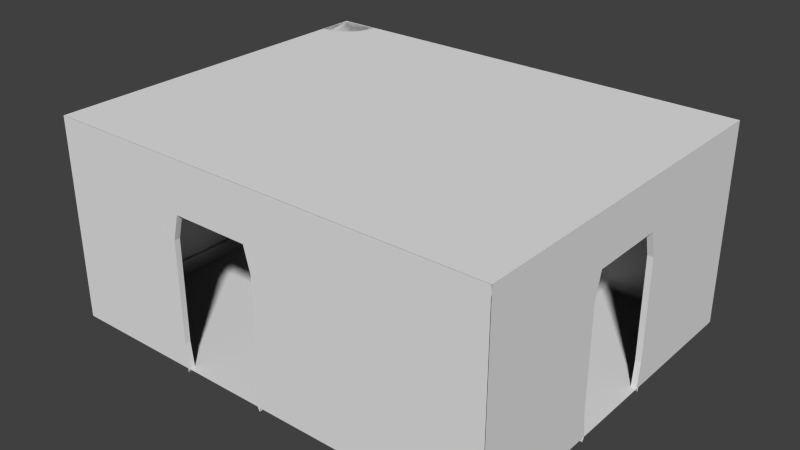 # Source: spacestationrightleftcorner.blend  (saved by Blender 2.76.0; exported with 4.5.12 LTS)
import bpy
from mathutils import Matrix  # noqa: F401  (used for matrix-valued properties, if any)

bpy.ops.wm.read_factory_settings(use_empty=True)
scene = bpy.context.scene
scene.name = 'Scene'

# ---- collections
col_collection_1 = bpy.data.collections.new('Collection 1'); scene.collection.children.link(col_collection_1)

# ---- materials (node trees are filled in below, after node groups)
mat_material_001 = bpy.data.materials.new('Material.001')
mat_material_001.alpha_threshold = 0.0
mat_material_001.use_transparent_shadow = False
mat_material_001.roughness = 0.5

# ---- material node trees

# ---- world
world_world = bpy.data.worlds.new('World'); scene.world = world_world
world_world.color = (0.05088, 0.05088, 0.05088)
world_world.use_sun_shadow = False
world_world.sun_shadow_jitter_overblur = 0.0
world_world.cycles.sampling_method = 'NONE'
world_world.cycles.sample_map_resolution = 256

# ---- meshes
me_plane_000 = bpy.data.meshes.new('Plane.000')
me_plane_000.from_pydata([(1.449e-05, -0.0002394, 3.063), (1.46e-05, -0.00024, -3.068), (1.472e-05, 2.0, 3.063), (1.472e-05, 2.0, -3.068), (1.449e-05, 0.9998, 3.063), (1.472e-05, 0.9998, -3.068), (1.472e-05, 2.0, -0.002136), (1.449e-05, 0.4998, 3.063), (1.46e-05, -0.0002398, -1.535), (1.472e-05, 1.5, -3.068), (1.472e-05, 2.0, 1.531), (1.472e-05, 1.5, 3.063), (1.449e-05, -0.0002395, 1.531), (1.46e-05, 0.4998, -3.068), (1.472e-05, 2.0, -1.535), (1.46e-05, 1.5, -0.002136), (1.449e-05, 0.9998, 1.531), (1.46e-05, 0.9998, -1.535), (1.46e-05, 0.4998, -1.535), (1.449e-05, 0.4998, 1.531), (1.449e-05, 1.5, 1.531), (1.472e-05, 1.5, -1.535), (1.449e-05, 0.2498, 3.063), (1.46e-05, -0.0002398, -2.301), (1.472e-05, 1.75, -3.068), (1.46e-05, 2.0, 2.297), (1.472e-05, 1.25, 3.063), (1.449e-05, -0.0002396, 0.7169), (1.472e-05, 0.7498, -3.068), (1.472e-05, 2.0, -0.7685), (1.472e-05, 1.75, -0.002136), (1.46e-05, 0.9998, 2.297), (1.46e-05, 0.9998, -0.7685), (1.449e-05, 0.7498, 3.063), (1.449e-05, -0.0002397, -0.7211), (1.472e-05, 1.25, -3.068), (1.472e-05, 2.0, 0.7642), (1.472e-05, 1.75, 3.063), (1.449e-05, -0.0002394, 2.297), (1.46e-05, 0.2498, -3.068), (1.472e-05, 2.0, -2.301), (1.46e-05, 0.9998, 0.7642), (1.472e-05, 0.9998, -2.301), (1.46e-05, 0.7498, -1.535), (1.46e-05, 0.2498, -1.535), (1.46e-05, 0.4998, -0.7685), (1.46e-05, 0.4998, -2.301), (1.449e-05, 0.7498, 1.531), (1.449e-05, 0.2498, 1.531), (1.449e-05, 0.4998, 2.297), (1.46e-05, 0.4998, 0.7642), (1.449e-05, 1.75, 1.531), (1.449e-05, 1.25, 1.531), (1.46e-05, 1.5, 2.297), (1.46e-05, 1.5, 0.6541), (1.472e-05, 1.75, -1.535), (1.472e-05, 1.25, -1.535), (1.472e-05, 1.5, -0.6584), (1.472e-05, 1.5, -2.301), (1.472e-05, 1.25, -2.301), (1.46e-05, 1.25, -0.7685), (1.472e-05, 1.75, -0.7685), (1.46e-05, 1.25, 0.7642), (1.46e-05, 1.25, 2.297), (1.46e-05, 1.75, 2.297), (1.449e-05, 0.2498, 0.7642), (1.449e-05, 0.2498, 2.297), (1.449e-05, 0.7498, 2.297), (1.46e-05, 0.2498, -2.301), (1.46e-05, 0.2498, -0.7685), (1.46e-05, 0.7498, -0.7685), (1.46e-05, 0.7498, -2.301), (1.46e-05, 0.7498, 0.7642), (1.472e-05, 1.75, 0.7642), (1.472e-05, 1.75, -2.301), (-0.0008444, 1.999, 3.063), (-0.0008444, 1.999, -3.068), (-0.003082, 1.874, 3.063), (-0.003082, 1.899, 3.061), (-0.003082, 1.922, 3.052), (-0.003082, 1.944, 3.038), (-0.003082, 1.963, 3.019), (-0.003082, 1.978, 2.996), (-0.003082, 1.99, 2.969), (-0.003082, 1.997, 2.941), (-0.003082, 1.999, 2.911), (-0.00888, 1.874, -3.068), (-0.00888, 1.899, -3.065), (-0.00888, 1.922, -3.057), (-0.00888, 1.944, -3.043), (-0.00888, 1.963, -3.023), (-0.00888, 1.978, -3.0), (-0.00888, 1.99, -2.974), (-0.00888, 1.997, -2.945), (-0.00888, 1.999, -2.915), (8.637e-05, 0.1248, 3.063), (8.625e-05, 0.1005, 3.061), (8.625e-05, 0.07699, 3.052), (8.637e-05, 0.05537, 3.038), (8.625e-05, 0.03642, 3.019), (8.637e-05, 0.02087, 2.996), (8.637e-05, 0.009316, 2.969), (8.625e-05, 0.0022, 2.941), (8.625e-05, -0.0002032, 2.911), (9.674e-05, 0.1248, -3.068), (9.674e-05, 0.1005, -3.065), (9.674e-05, 0.07699, -3.057), (9.674e-05, 0.05537, -3.043), (9.674e-05, 0.03642, -3.023), (9.674e-05, 0.02087, -3.0), (9.674e-05, 0.009316, -2.974), (9.674e-05, 0.002199, -2.945), (9.674e-05, -0.0002034, -2.915), (0.0001106, 2.0, -3.068), (0.0001104, -0.00024, -3.068), (0.0001103, 2.0, 3.063), (0.0001103, -0.0002394, 3.063), (-2.499, 2.0, -3.068), (0.0001106, 0.9998, -3.068), (-2.499, -0.0002392, -3.068), (-0.7048, 2.0, -3.068), (0.0001104, 0.4998, -3.068), (0.0001106, 1.5, -3.068), (-0.7048, -0.0002397, -3.068), (-0.7048, 0.9998, -3.068), (-2.499, 1.446, -3.068), (-2.499, 0.4998, -3.068), (-0.7867, 0.4983, -3.068), (-0.7867, 1.448, -3.068), (0.0001102, 0.9998, 3.063), (0.0001102, 0.4998, 3.063), (0.0001104, 1.5, 3.063), (-1.5, 1.5, 3.063), (1.472e-05, 1.535, -0.002136), (1.449e-05, -0.04089, 0.7534), (1.46e-05, 1.01, -0.8074), (1.449e-05, -0.04089, -0.7577), (1.46e-05, 1.01, 0.8032), (1.46e-05, 0.4845, -0.8074), (1.46e-05, 0.4845, 0.8032), (1.46e-05, 1.535, 0.6874), (1.472e-05, 1.535, -0.6917), (1.46e-05, 1.273, -0.8074), (1.46e-05, 1.273, 0.8032), (1.449e-05, 0.2218, 0.8032), (1.46e-05, 0.2218, -0.8074), (1.46e-05, 0.7472, -0.8074), (1.46e-05, 0.7472, 0.8032), (-0.03105, 1.5, -0.002136), (-0.03105, -0.0002396, 0.7169), (-0.03105, 0.9998, -0.7685), (-0.03105, -0.0002397, -0.7211), (-0.03105, 0.9998, 0.7642), (-0.03105, 0.4998, -0.7685), (-0.03105, 0.4998, 0.7642), (-0.03105, 1.5, 0.6541), (-0.03105, 1.5, -0.6584), (-0.03105, 1.25, -0.7685), (-0.03105, 1.25, 0.7642), (-0.03105, 0.2498, 0.7642), (-0.03105, 0.2498, -0.7685), (-0.03105, 0.7498, -0.7685), (-0.03105, 0.7498, 0.7642), (-0.03105, 1.535, -0.002136), (-0.03105, -0.04089, 0.7534), (-0.03105, 1.01, -0.8074), (-0.03105, -0.04089, -0.7577), (-0.03105, 1.01, 0.8032), (-0.03105, 0.4845, -0.8074), (-0.03105, 0.4845, 0.8032), (-0.03105, 1.535, 0.6874), (-0.03105, 1.535, -0.6917), (-0.03105, 1.273, -0.8074), (-0.03105, 1.273, 0.8032), (-0.03105, 0.2218, 0.8032), (-0.03105, 0.2218, -0.8074), (-0.03105, 0.7472, -0.8074), (-0.03105, 0.7472, 0.8032), (-0.0002448, -0.0006576, 3.066), (-0.0002447, -0.0006581, -3.065), (-2.5, 1.999, 3.063), (-0.0008444, 1.999, -0.002136), (-2.5, 1.999, -3.068), (-2.5, 1.999, -0.002137), (-0.7602, 1.999, 3.063), (-0.0008444, 1.999, -1.535), (-0.0008444, 1.999, 1.531), (-0.7602, 1.999, -3.068), (-0.7602, 1.999, -0.002137), (-2.5, 1.999, 1.531), (-2.5, 1.999, -1.535), (-0.7602, 1.999, -1.535), (-0.7602, 1.999, 1.531), (-2.5, -0.0006571, 3.066), (-0.0002448, -0.0006578, 0.0002506), (-2.5, -0.0006577, -3.065), (-2.5, -0.0006574, 0.0002501), (-2.5, 1.874, 3.063), (-0.003082, 1.887, 3.062), (-2.5, 1.899, 3.061), (-0.003082, 1.91, 3.057), (-2.5, 1.922, 3.052), (-0.003082, 1.933, 3.045), (-2.5, 1.944, 3.038), (-0.003082, 1.953, 3.029), (-2.5, 1.963, 3.019), (-0.003082, 1.971, 3.008), (-2.5, 1.978, 2.996), (-0.003082, 1.984, 2.983), (-2.5, 1.99, 2.969), (-0.003082, 1.993, 2.955), (-2.5, 1.997, 2.941), (-0.003082, 1.998, 2.926), (-2.5, 1.999, 2.911), (-2.499, 1.874, -3.068), (-0.00888, 1.887, -3.066), (-2.499, 1.899, -3.065), (-0.00888, 1.91, -3.061), (-2.499, 1.922, -3.057), (-0.00888, 1.933, -3.05), (-2.499, 1.944, -3.043), (-0.00888, 1.953, -3.033), (-2.499, 1.963, -3.023), (-0.00888, 1.971, -3.012), (-2.499, 1.978, -3.0), (-0.00888, 1.984, -2.987), (-2.499, 1.99, -2.974), (-0.00888, 1.993, -2.959), (-2.499, 1.997, -2.945), (-0.00888, 1.998, -2.93), (-2.499, 1.999, -2.915), (-1.251, 0.1248, 3.063), (8.625e-05, 0.1127, 3.062), (-1.251, 0.1005, 3.061), (8.625e-05, 0.08872, 3.057), (-1.251, 0.07699, 3.052), (8.637e-05, 0.06618, 3.045), (-1.251, 0.05537, 3.038), (8.625e-05, 0.0459, 3.029), (-1.251, 0.03642, 3.019), (8.625e-05, 0.02865, 3.008), (-1.251, 0.02087, 2.996), (8.637e-05, 0.01509, 2.983), (-1.251, 0.009316, 2.969), (8.625e-05, 0.005758, 2.955), (-1.251, 0.0022, 2.941), (8.625e-05, 0.0009981, 2.926), (-1.251, -0.0002025, 2.911), (-2.499, 0.1248, -3.068), (9.674e-05, 0.1127, -3.066), (-2.499, 0.1005, -3.065), (9.674e-05, 0.08872, -3.061), (-2.499, 0.07699, -3.057), (9.674e-05, 0.06618, -3.05), (-2.499, 0.05537, -3.043), (9.674e-05, 0.0459, -3.033), (-2.499, 0.03642, -3.023), (9.674e-05, 0.02865, -3.012), (-2.499, 0.02087, -3.0), (9.674e-05, 0.01509, -2.987), (-2.499, 0.009316, -2.974), (9.674e-05, 0.005758, -2.959), (-2.499, 0.0022, -2.945), (9.674e-05, 0.000998, -2.93), (-2.499, -0.0002028, -2.915), (-2.499, 0.0009986, -2.93), (-2.499, 0.005758, -2.959), (-2.499, 0.01509, -2.987), (-2.499, 0.02865, -3.012), (-2.499, 0.0459, -3.033), (-2.499, 0.06618, -3.05), (-2.499, 0.08872, -3.061), (-2.499, 0.1127, -3.066), (-1.251, 0.0009989, 2.926), (-1.251, 0.005758, 2.955), (-1.251, 0.01509, 2.983), (-1.251, 0.02865, 3.008), (-1.251, 0.0459, 3.029), (-1.251, 0.06618, 3.045), (-1.251, 0.08872, 3.057), (-1.251, 0.1127, 3.062), (-2.499, 1.998, -2.93), (-2.499, 1.993, -2.959), (-2.499, 1.984, -2.987), (-2.499, 1.971, -3.012), (-2.499, 1.953, -3.033), (-2.499, 1.933, -3.05), (-2.499, 1.91, -3.061), (-2.499, 1.887, -3.066), (-2.5, 1.998, 2.926), (-2.5, 1.993, 2.955), (-2.5, 1.984, 2.983), (-2.5, 1.971, 3.008), (-2.5, 1.953, 3.029), (-2.5, 1.933, 3.045), (-2.5, 1.91, 3.057), (-2.5, 1.887, 3.062), (-2.5, -0.0004442, 3.069), (-0.0009268, -0.0004446, 3.069), (-2.5, 2.0, 3.069), (-0.0009268, 2.0, 3.069), (-2.5, 0.9996, 3.069), (-0.0009268, 0.9996, 3.069), (-1.5, 2.0, 3.069), (-2.5, 0.4996, 3.069), (-0.9999, -0.0004445, 3.069), (-0.0009268, 1.5, 3.069), (-2.0, 2.0, 3.069), (-2.5, 1.5, 3.069), (-2.0, -0.0004442, 3.069), (-0.0009268, 0.4996, 3.069), (-0.9999, 2.0, 3.069), (-1.5, 1.5, 3.069), (-2.0, 0.9996, 3.069), (-0.9999, 0.9996, 3.069), (-0.9999, 0.4996, 3.069), (-2.0, 0.4996, 3.069), (-2.0, 1.5, 3.069), (-0.9999, 1.5, 3.069), (-2.5, 0.2496, 3.069), (-0.7499, -0.0004445, 3.069), (-0.0009268, 1.75, 3.069), (-2.25, 2.0, 3.069), (-2.5, 1.25, 3.069), (-1.734, -0.0004443, 3.069), (-0.0009268, 0.7496, 3.069), (-1.25, 2.0, 3.069), (-1.5, 1.75, 3.069), (-2.25, 0.9996, 3.069), (-1.25, 0.9996, 3.069), (-2.5, 0.7496, 3.069), (-1.265, -0.0004444, 3.069), (-0.0009268, 1.25, 3.069), (-1.75, 2.0, 3.069), (-2.5, 1.75, 3.069), (-2.25, -0.0004441, 3.069), (-0.0009268, 0.2496, 3.069), (-0.7499, 2.0, 3.069), (-1.75, 0.9996, 3.069), (-0.7499, 0.9996, 3.069), (-0.9999, 0.7496, 3.069), (-0.9999, 0.2496, 3.069), (-1.25, 0.4996, 3.069), (-0.7499, 0.4996, 3.069), (-2.0, 0.7496, 3.069), (-2.0, 0.2496, 3.069), (-2.25, 0.4996, 3.069), (-1.75, 0.4996, 3.069), (-2.0, 1.75, 3.069), (-2.0, 1.25, 3.069), (-2.25, 1.5, 3.069), (-1.714, 1.5, 3.069), (-0.9999, 1.75, 3.069), (-0.9999, 1.25, 3.069), (-1.286, 1.5, 3.069), (-0.7499, 1.5, 3.069), (-0.7499, 1.25, 3.069), (-1.25, 1.25, 3.069), (-1.25, 1.75, 3.069), (-1.75, 1.25, 3.069), (-2.25, 1.25, 3.069), (-2.25, 1.75, 3.069), (-1.75, 0.2496, 3.069), (-2.25, 0.2496, 3.069), (-2.25, 0.7496, 3.069), (-0.7499, 0.2496, 3.069), (-1.25, 0.2496, 3.069), (-1.25, 0.7496, 3.069), (-0.7499, 0.7496, 3.069), (-1.75, 0.7496, 3.069), (-1.75, 1.75, 3.069), (-0.7499, 1.75, 3.069), (-2.5, 1.999, 3.066), (-2.5, 1.874, 3.059), (-2.499, 1.899, 3.059), (-2.496, 1.922, 3.059), (-2.492, 1.944, 3.059), (-2.485, 1.963, 3.059), (-2.478, 1.978, 3.059), (-2.469, 1.99, 3.059), (-2.46, 1.997, 3.059), (-2.45, 1.999, 3.059), (-2.5, 0.1246, 3.069), (-2.499, 0.1002, 3.069), (-2.496, 0.07679, 3.069), (-2.492, 0.05517, 3.069), (-2.485, 0.03622, 3.069), (-2.478, 0.02067, 3.069), (-2.469, 0.009111, 3.069), (-2.46, 0.001995, 3.069), (-2.45, -0.0004082, 3.069), (-2.5, 2.0, 3.069), (-2.5, -0.0004442, 3.069), (-2.5, 2.0, -3.066), (-2.5, 0.9996, 3.069), (-2.5, -0.0004446, -3.067), (-2.5, 2.0, 0.9083), (-2.5, 0.4996, 3.069), (-2.5, 1.5, 3.069), (-2.5, -0.0004442, 0.9083), (-2.5, 0.9996, 0.9083), (-2.5, 1.446, -3.066), (-2.5, 0.4996, -3.067), (-2.5, 0.4994, 0.6508), (-2.5, 1.447, 0.6508), (-1.5, 1.535, 3.069), (-1.746, -0.0411, 3.069), (-1.237, 1.01, 3.069), (-1.253, -0.0411, 3.069), (-1.763, 1.01, 3.069), (-1.237, 0.4843, 3.069), (-1.763, 0.4843, 3.069), (-1.725, 1.535, 3.069), (-1.275, 1.535, 3.069), (-1.237, 1.272, 3.069), (-1.763, 1.272, 3.069), (-1.763, 0.2216, 3.069), (-1.237, 0.2216, 3.069), (-1.237, 0.747, 3.069), (-1.763, 0.747, 3.069), (-1.5, 1.5, 2.974), (-1.734, -0.0004443, 2.974), (-1.25, 0.9996, 2.974), (-1.265, -0.0004444, 2.974), (-1.75, 0.9996, 2.974), (-1.25, 0.4996, 2.974), (-1.75, 0.4996, 2.974), (-1.714, 1.5, 2.974), (-1.286, 1.5, 2.974), (-1.25, 1.25, 2.974), (-1.75, 1.25, 2.974), (-1.75, 0.2496, 2.974), (-1.25, 0.2496, 2.974), (-1.25, 0.7496, 2.974), (-1.75, 0.7496, 2.974), (-1.5, 1.535, 2.974), (-1.746, -0.0411, 2.974), (-1.237, 1.01, 2.974), (-1.253, -0.0411, 2.974), (-1.763, 1.01, 2.974), (-1.237, 0.4843, 2.974), (-1.763, 0.4843, 2.974), (-1.725, 1.535, 2.974), (-1.275, 1.535, 2.974), (-1.237, 1.272, 2.974), (-1.763, 1.272, 2.974), (-1.763, 0.2216, 2.974), (-1.237, 0.2216, 2.974), (-1.237, 0.747, 2.974), (-1.763, 0.747, 2.974), (-2.5, 1.999, -1.53), (-2.5, 1.999, 0.7385), (-2.0, 1.999, 3.066), (-2.5, 1.874, -3.066), (-2.5, 1.886, 3.059), (-2.499, 1.899, -3.066), (-2.498, 1.91, 3.059), (-2.496, 1.922, -3.066), (-2.494, 1.933, 3.059), (-2.492, 1.944, -3.066), (-2.489, 1.953, 3.059), (-2.485, 1.963, -3.066), (-2.482, 1.97, 3.059), (-2.478, 1.978, -3.066), (-2.474, 1.984, 3.059), (-2.469, 1.99, -3.066), (-2.465, 1.993, 3.059), (-2.46, 1.997, -3.066), (-2.455, 1.998, 3.059), (-2.45, 1.999, -3.066), (-2.5, 0.1246, -3.067), (-2.5, 0.1124, 3.069), (-2.499, 0.1002, -3.067), (-2.498, 0.08852, 3.069), (-2.496, 0.07679, -3.067), (-2.494, 0.06598, 3.069), (-2.492, 0.05517, -3.067), (-2.489, 0.04569, 3.069), (-2.485, 0.03622, -3.067), (-2.482, 0.02844, 3.069), (-2.478, 0.02067, -3.067), (-2.474, 0.01489, 3.069), (-2.469, 0.009111, -3.067), (-2.465, 0.005553, 3.069), (-2.46, 0.001995, -3.067), (-2.455, 0.0007932, 3.069), (-2.45, -0.0004082, -3.067), (-2.455, 0.0007932, -3.067), (-2.465, 0.005553, -3.067), (-2.474, 0.01489, -3.067), (-2.482, 0.02844, -3.067), (-2.489, 0.04569, -3.067), (-2.494, 0.06598, -3.067), (-2.498, 0.08852, -3.067), (-2.5, 0.1124, -3.067), (-2.455, 1.998, -3.066), (-2.465, 1.993, -3.066), (-2.474, 1.984, -3.066), (-2.482, 1.97, -3.066), (-2.489, 1.953, -3.066), (-2.494, 1.933, -3.066), (-2.498, 1.91, -3.066), (-2.5, 1.886, -3.066), (-2.283, 0.002922, -3.066), (-2.287, 0.002922, -2.947), (-2.299, 0.002922, -2.832), (-2.317, 0.002922, -2.726), (-2.342, 0.002922, -2.633), (-2.372, 0.002922, -2.556), (-2.407, 0.002922, -2.5), (-2.444, 0.002922, -2.465), (-2.497, 0.002922, -2.453), (-2.283, 0.002922, -3.068), (-2.283, 1.999, -3.066), (-2.498, 1.999, -2.453), (-2.444, 1.999, -2.465), (-2.407, 1.999, -2.5), (-2.372, 1.999, -2.556), (-2.342, 1.999, -2.633), (-2.317, 1.999, -2.726), (-2.299, 1.999, -2.832), (-2.287, 1.999, -2.947), (-2.283, 0.4996, -3.068), (-2.5, 1.446, -2.458), (-2.475, 0.002721, -3.048), (-2.475, 0.002721, -3.038), (-2.476, 0.002721, -3.027), (-2.478, 0.002721, -3.018), (-2.48, 0.002721, -3.009), (-2.483, 0.002721, -3.002), (-2.486, 0.002721, -2.997), (-2.49, 0.002721, -2.994), (-2.495, 0.002721, -2.993), (-2.475, 0.002721, -3.049), (-2.475, 1.999, -3.048), (-2.494, 1.999, -2.993), (-2.49, 1.999, -2.994), (-2.486, 1.999, -2.997), (-2.483, 1.999, -3.002), (-2.48, 1.999, -3.009), (-2.478, 1.999, -3.018), (-2.476, 1.999, -3.027), (-2.475, 1.999, -3.038), (-2.475, 0.498, -3.049), (-2.495, 1.448, -2.994)], [(130, 116), (131, 129), (129, 130), (115, 131), (451, 372), (450, 451), (372, 452)], [(74, 24, 3, 40), (73, 30, 6, 36), (71, 28, 5, 42), (70, 43, 17, 32), (69, 44, 18, 45), (68, 39, 13, 46), (67, 47, 16, 31), (66, 48, 19, 49), (64, 51, 10, 25), (63, 52, 20, 53), (61, 55, 14, 29), (60, 56, 21, 57), (59, 35, 9, 58), (56, 59, 58, 21), (17, 42, 59, 56), (42, 5, 35, 59), (32, 17, 56, 60), (30, 61, 29, 6), (15, 57, 61, 30), (57, 21, 55, 61), (52, 62, 54, 20), (16, 41, 62, 52), (26, 63, 53, 11), (4, 31, 63, 26), (31, 16, 52, 63), (37, 64, 25, 2), (11, 53, 64, 37), (53, 20, 51, 64), (48, 65, 50, 19), (12, 27, 65, 48), (22, 66, 49, 7), (0, 38, 66, 22), (38, 12, 48, 66), (33, 67, 31, 4), (7, 49, 67, 33), (49, 19, 47, 67), (44, 68, 46, 18), (8, 23, 68, 44), (23, 1, 39, 68), (34, 8, 44, 69), (45, 18, 43, 70), (43, 71, 42, 17), (18, 46, 71, 43), (46, 13, 28, 71), (47, 72, 41, 16), (19, 50, 72, 47), (51, 73, 36, 10), (20, 54, 73, 51), (54, 15, 30, 73), (55, 74, 40, 14), (21, 58, 74, 55), (58, 9, 24, 74), (296, 198, 78, 199), (295, 200, 79, 201), (294, 202, 80, 203), (293, 204, 81, 205), (292, 206, 82, 207), (291, 208, 83, 209), (290, 210, 84, 211), (289, 212, 85, 213), (272, 249, 105, 250), (271, 251, 106, 252), (270, 253, 107, 254), (269, 255, 108, 256), (268, 257, 109, 258), (267, 259, 110, 260), (266, 261, 111, 262), (265, 263, 112, 264), (127, 123, 119, 126), (118, 121, 127, 124), (121, 114, 123, 127), (120, 128, 125, 117), (113, 122, 128, 120), (122, 118, 124, 128), (15, 54, 155, 148), (136, 34, 151, 166), (140, 133, 163, 170), (72, 50, 154, 162), (27, 134, 164, 149), (133, 141, 171, 163), (41, 72, 162, 152), (139, 147, 177, 169), (147, 137, 167, 177), (32, 60, 157, 150), (146, 138, 168, 176), (57, 15, 148, 156), (60, 57, 156, 157), (135, 146, 176, 165), (148, 163, 170, 155), (152, 167, 177, 162), (161, 176, 165, 150), (162, 177, 169, 154), (155, 170, 173, 158), (157, 172, 171, 156), (153, 168, 176, 161), (158, 173, 167, 152), (150, 165, 172, 157), (154, 169, 174, 159), (160, 175, 168, 153), (159, 174, 164, 149), (156, 171, 163, 148), (151, 166, 175, 160), (50, 65, 159, 154), (141, 142, 172, 171), (65, 27, 149, 159), (142, 135, 165, 172), (69, 45, 153, 160), (143, 140, 170, 173), (54, 62, 158, 155), (34, 69, 160, 151), (137, 143, 173, 167), (62, 41, 152, 158), (144, 139, 169, 174), (70, 32, 150, 161), (134, 144, 174, 164), (45, 70, 161, 153), (138, 145, 175, 168), (145, 136, 166, 175), (192, 188, 183, 189), (191, 187, 182, 190), (188, 191, 190, 183), (181, 185, 191, 188), (185, 76, 187, 191), (184, 192, 189, 180), (75, 186, 192, 184), (186, 181, 188, 192), (178, 194, 196, 193), (194, 179, 195, 196), (262, 111, 263, 265), (260, 110, 261, 266), (258, 109, 259, 267), (256, 108, 257, 268), (254, 107, 255, 269), (252, 106, 253, 270), (250, 105, 251, 271), (248, 104, 249, 272), (102, 246, 273, 245), (246, 103, 247, 273), (244, 274, 245, 102), (101, 243, 274, 244), (242, 275, 243, 101), (100, 241, 275, 242), (240, 276, 241, 100), (99, 239, 276, 240), (238, 277, 239, 99), (98, 237, 277, 238), (236, 278, 237, 98), (97, 235, 278, 236), (234, 279, 235, 97), (96, 233, 279, 234), (232, 280, 233, 96), (95, 231, 280, 232), (229, 281, 230, 94), (93, 228, 281, 229), (227, 282, 228, 93), (92, 226, 282, 227), (225, 283, 226, 92), (91, 224, 283, 225), (223, 284, 224, 91), (90, 222, 284, 223), (221, 285, 222, 90), (89, 220, 285, 221), (219, 286, 220, 89), (88, 218, 286, 219), (217, 287, 218, 88), (87, 216, 287, 217), (215, 288, 216, 87), (86, 214, 288, 215), (211, 84, 212, 289), (209, 83, 210, 290), (207, 82, 208, 291), (205, 81, 206, 292), (203, 80, 204, 293), (201, 79, 202, 294), (199, 78, 200, 295), (197, 77, 198, 296), (371, 321, 300, 337), (370, 327, 303, 333), (368, 325, 302, 339), (367, 340, 314, 329), (366, 341, 315, 342), (365, 336, 310, 343), (364, 344, 313, 328), (363, 345, 316, 346), (361, 348, 307, 322), (360, 349, 317, 350), (358, 352, 311, 326), (357, 353, 318, 354), (356, 332, 306, 355), (353, 356, 355, 318), (314, 339, 356, 353), (339, 302, 332, 356), (329, 314, 353, 357), (327, 358, 326, 303), (312, 354, 358, 327), (354, 318, 352, 358), (349, 359, 351, 317), (313, 338, 359, 349), (323, 360, 350, 308), (301, 328, 360, 323), (328, 313, 349, 360), (334, 361, 322, 299), (308, 350, 361, 334), (350, 317, 348, 361), (345, 362, 347, 316), (309, 324, 362, 345), (319, 363, 346, 304), (297, 335, 363, 319), (335, 309, 345, 363), (330, 364, 328, 301), (304, 346, 364, 330), (346, 316, 344, 364), (341, 365, 343, 315), (305, 320, 365, 341), (320, 298, 336, 365), (331, 305, 341, 366), (342, 315, 340, 367), (340, 368, 339, 314), (315, 343, 368, 340), (343, 310, 325, 368), (344, 369, 338, 313), (316, 347, 369, 344), (348, 370, 333, 307), (317, 351, 370, 348), (351, 312, 327, 370), (352, 371, 337, 311), (318, 355, 371, 352), (355, 306, 321, 371), (502, 454, 374, 455), (501, 456, 375, 457), (500, 458, 376, 459), (499, 460, 377, 461), (498, 462, 378, 463), (497, 464, 379, 465), (496, 466, 380, 467), (495, 468, 381, 469), (403, 402, 395, 399), (394, 400, 403, 397), (397, 403, 399, 392), (396, 393, 401, 404), (391, 396, 404, 398), (398, 404, 400, 394), (312, 351, 427, 420), (408, 331, 423, 438), (412, 405, 435, 442), (369, 347, 426, 434), (324, 406, 436, 421), (405, 413, 443, 435), (338, 369, 434, 424), (411, 419, 449, 441), (419, 409, 439, 449), (329, 357, 429, 422), (418, 410, 440, 448), (354, 312, 420, 428), (357, 354, 428, 429), (407, 418, 448, 437), (420, 435, 442, 427), (424, 439, 449, 434), (433, 448, 437, 422), (434, 449, 441, 426), (427, 442, 445, 430), (429, 444, 443, 428), (425, 440, 448, 433), (430, 445, 439, 424), (422, 437, 444, 429), (426, 441, 446, 431), (432, 447, 440, 425), (431, 446, 436, 421), (428, 443, 435, 420), (423, 438, 447, 432), (347, 362, 431, 426), (413, 414, 444, 443), (362, 324, 421, 431), (414, 407, 437, 444), (366, 342, 425, 432), (415, 412, 442, 445), (351, 359, 430, 427), (331, 366, 432, 423), (409, 415, 445, 439), (359, 338, 424, 430), (416, 411, 441, 446), (367, 329, 422, 433), (406, 416, 446, 436), (342, 367, 433, 425), (410, 417, 447, 440), (417, 408, 438, 447), (389, 485, 487, 484), (485, 390, 486, 487), (483, 488, 484, 389), (388, 482, 488, 483), (481, 489, 482, 388), (387, 480, 489, 481), (479, 490, 480, 387), (386, 478, 490, 479), (477, 491, 478, 386), (385, 476, 491, 477), (475, 492, 476, 385), (384, 474, 492, 475), (473, 493, 474, 384), (383, 472, 493, 473), (471, 494, 472, 383), (382, 470, 494, 471), (467, 380, 468, 495), (465, 379, 466, 496), (463, 378, 464, 497), (461, 377, 462, 498), (459, 376, 460, 499), (457, 375, 458, 500), (455, 374, 456, 501), (453, 373, 454, 502), (503, 513, 521, 504), (504, 521, 520, 505), (505, 520, 519, 506), (506, 519, 518, 507), (507, 518, 517, 508), (508, 517, 516, 509), (509, 516, 515, 510), (510, 515, 514, 511), (524, 525, 542, 534), (525, 526, 541, 542), (526, 527, 540, 541), (527, 528, 539, 540), (528, 529, 538, 539), (529, 530, 537, 538), (530, 531, 536, 537), (531, 532, 535, 536), (509, 530, 529, 508), (520, 541, 540, 519), (510, 531, 530, 509), (521, 542, 541, 520), (511, 532, 531, 510), (504, 525, 524, 503), (513, 534, 542, 521), (515, 536, 535, 514), (505, 526, 525, 504), (503, 524, 533, 512), (516, 537, 536, 515), (506, 527, 526, 505), (512, 533, 543, 522), (517, 538, 537, 516), (507, 528, 527, 506), (503, 524, 534, 513), (518, 539, 538, 517), (514, 535, 532, 511), (508, 529, 528, 507), (519, 540, 539, 518), (523, 511, 532, 544)])
me_plane_000.polygons.foreach_set('use_smooth', [0, 0, 0, 0, 0, 0, 0, 0, 0, 0, 0, 0, 0, 0, 0, 0, 0, 0, 0, 0, 0, 0, 0, 0, 0, 0, 0, 0, 0, 0, 0, 0, 0, 0, 0, 0, 0, 0, 0, 0, 0, 0, 0, 0, 0, 0, 0, 0, 0, 0, 0, 0, 1, 1, 1, 1, 1, 1, 1, 1, 1, 1, 1, 1, 1, 1, 1, 1, 0, 0, 0, 0, 0, 0, 0, 0, 0, 0, 0, 0, 0, 0, 0, 0, 0, 0, 0, 0, 0, 0, 0, 0, 0, 0, 0, 0, 0, 0, 0, 0, 0, 0, 0, 0, 0, 0, 0, 0, 0, 0, 0, 0, 0, 0, 0, 0, 0, 0, 0, 0, 0, 0, 0, 0, 0, 0, 0, 0, 1, 1, 1, 1, 1, 1, 1, 1, 1, 1, 1, 1, 1, 1, 1, 1, 1, 1, 1, 1, 1, 1, 1, 1, 1, 1, 1, 1, 1, 1, 1, 1, 1, 1, 1, 1, 1, 1, 1, 1, 1, 1, 1, 1, 1, 1, 1, 1, 0, 0, 0, 0, 0, 0, 0, 0, 0, 0, 0, 0, 0, 0, 0, 0, 0, 0, 0, 0, 0, 0, 0, 0, 0, 0, 0, 0, 0, 0, 0, 0, 0, 0, 0, 0, 0, 0, 0, 0, 0, 0, 0, 0, 0, 0, 0, 0, 0, 0, 0, 0, 1, 1, 1, 1, 1, 1, 1, 1, 0, 0, 0, 0, 0, 0, 0, 0, 0, 0, 0, 0, 0, 0, 0, 0, 0, 0, 0, 0, 0, 0, 0, 0, 0, 0, 0, 0, 0, 0, 0, 0, 0, 0, 0, 0, 0, 0, 0, 0, 0, 0, 0, 0, 0, 0, 0, 0, 0, 0, 1, 1, 1, 1, 1, 1, 1, 1, 1, 1, 1, 1, 1, 1, 1, 1, 1, 1, 1, 1, 1, 1, 1, 1, 0, 0, 0, 0, 0, 0, 0, 0, 0, 0, 0, 0, 0, 0, 0, 0, 0, 0, 0, 0, 0, 0, 0, 0, 0, 0, 0, 0, 0, 0, 0, 0, 0, 0, 0, 0, 0])
_uv = me_plane_000.uv_layers.new(name='UVMap')
_uv.uv.foreach_set('vector', [0.03531, 0.9362, 0.03531, 0.9988, 0.002922, 0.9988, 0.002922, 0.9362, 0.03531, 0.6859, 0.03531, 0.7485, 0.002922, 0.7485, 0.002922, 0.6859, 0.1649, 0.9362, 0.1649, 0.9988, 0.1325, 0.9988, 0.1325, 0.9362, 0.1649, 0.8111, 0.1649, 0.8736, 0.1325, 0.8736, 0.1325, 0.8111, 0.2296, 0.8111, 0.2296, 0.8736, 0.1972, 0.8736, 0.1972, 0.8111, 0.2296, 0.9362, 0.2296, 0.9988, 0.1972, 0.9988, 0.1972, 0.9362, 0.1649, 0.5608, 0.1649, 0.6234, 0.1325, 0.6234, 0.1325, 0.5608, 0.2296, 0.5608, 0.2296, 0.6234, 0.1972, 0.6234, 0.1972, 0.5608, 0.03531, 0.5608, 0.03531, 0.6234, 0.002922, 0.6234, 0.002922, 0.5608, 0.1001, 0.5608, 0.1001, 0.6234, 0.0677, 0.6234, 0.0677, 0.5608, 0.03531, 0.8111, 0.03531, 0.8736, 0.002922, 0.8736, 0.002922, 0.8111, 0.1001, 0.8111, 0.1001, 0.8736, 0.0677, 0.8736, 0.0677, 0.8021, 0.1001, 0.9362, 0.1001, 0.9988, 0.0677, 0.9988, 0.0677, 0.9362, 0.1001, 0.8736, 0.1001, 0.9362, 0.0677, 0.9362, 0.0677, 0.8736, 0.1325, 0.8736, 0.1325, 0.9362, 0.1001, 0.9362, 0.1001, 0.8736, 0.1325, 0.9362, 0.1325, 0.9988, 0.1001, 0.9988, 0.1001, 0.9362, 0.1325, 0.8111, 0.1325, 0.8736, 0.1001, 0.8736, 0.1001, 0.8111, 0.03531, 0.7485, 0.03531, 0.8111, 0.002922, 0.8111, 0.002922, 0.7485, 0.0677, 0.7485, 0.0677, 0.8021, 0.03531, 0.8111, 0.03531, 0.7485, 0.0677, 0.8021, 0.0677, 0.8736, 0.03531, 0.8736, 0.03531, 0.8111, 0.1001, 0.6234, 0.1001, 0.6859, 0.0677, 0.6949, 0.0677, 0.6234, 0.1325, 0.6234, 0.1325, 0.6859, 0.1001, 0.6859, 0.1001, 0.6234, 0.1001, 0.4983, 0.1001, 0.5608, 0.0677, 0.5608, 0.0677, 0.4983, 0.1325, 0.4983, 0.1325, 0.5608, 0.1001, 0.5608, 0.1001, 0.4983, 0.1325, 0.5608, 0.1325, 0.6234, 0.1001, 0.6234, 0.1001, 0.5608, 0.03531, 0.4983, 0.03531, 0.5608, 0.002922, 0.5608, 0.002922, 0.4983, 0.0677, 0.4983, 0.0677, 0.5608, 0.03531, 0.5608, 0.03531, 0.4983, 0.0677, 0.5608, 0.0677, 0.6234, 0.03531, 0.6234, 0.03531, 0.5608, 0.2296, 0.6234, 0.2296, 0.6859, 0.1972, 0.6859, 0.1972, 0.6234, 0.262, 0.6234, 0.262, 0.6898, 0.2296, 0.6859, 0.2296, 0.6234, 0.2296, 0.4983, 0.2296, 0.5608, 0.1972, 0.5608, 0.1972, 0.4983, 0.262, 0.4983, 0.262, 0.5608, 0.2296, 0.5608, 0.2296, 0.4983, 0.262, 0.5608, 0.262, 0.6234, 0.2296, 0.6234, 0.2296, 0.5608, 0.1649, 0.4983, 0.1649, 0.5608, 0.1325, 0.5608, 0.1325, 0.4983, 0.1972, 0.4983, 0.1972, 0.5608, 0.1649, 0.5608, 0.1649, 0.4983, 0.1972, 0.5608, 0.1972, 0.6234, 0.1649, 0.6234, 0.1649, 0.5608, 0.2296, 0.8736, 0.2296, 0.9362, 0.1972, 0.9362, 0.1972, 0.8736, 0.262, 0.8736, 0.262, 0.9362, 0.2296, 0.9362, 0.2296, 0.8736, 0.262, 0.9362, 0.262, 0.9988, 0.2296, 0.9988, 0.2296, 0.9362, 0.262, 0.8072, 0.262, 0.8736, 0.2296, 0.8736, 0.2296, 0.8111, 0.1972, 0.8111, 0.1972, 0.8736, 0.1649, 0.8736, 0.1649, 0.8111, 0.1649, 0.8736, 0.1649, 0.9362, 0.1325, 0.9362, 0.1325, 0.8736, 0.1972, 0.8736, 0.1972, 0.9362, 0.1649, 0.9362, 0.1649, 0.8736, 0.1972, 0.9362, 0.1972, 0.9988, 0.1649, 0.9988, 0.1649, 0.9362, 0.1649, 0.6234, 0.1649, 0.6859, 0.1325, 0.6859, 0.1325, 0.6234, 0.1972, 0.6234, 0.1972, 0.6859, 0.1649, 0.6859, 0.1649, 0.6234, 0.03531, 0.6234, 0.03531, 0.6859, 0.002922, 0.6859, 0.002922, 0.6234, 0.0677, 0.6234, 0.0677, 0.6949, 0.03531, 0.6859, 0.03531, 0.6234, 0.0677, 0.6949, 0.0677, 0.7485, 0.03531, 0.7485, 0.03531, 0.6859, 0.03531, 0.8736, 0.03531, 0.9362, 0.002922, 0.9362, 0.002922, 0.8736, 0.0677, 0.8736, 0.0677, 0.9362, 0.03531, 0.9362, 0.03531, 0.8736, 0.0677, 0.9362, 0.0677, 0.9988, 0.03531, 0.9988, 0.03531, 0.9362, 0.4231, 0.08826, 0.5698, 0.08826, 0.5698, 0.09267, 0.4231, 0.09267, 0.4231, 0.09691, 0.5698, 0.09691, 0.5698, 0.1011, 0.4231, 0.1011, 0.4231, 0.105, 0.5698, 0.105, 0.5698, 0.109, 0.4231, 0.109, 0.4231, 0.1124, 0.5698, 0.1124, 0.5698, 0.1158, 0.4231, 0.1158, 0.4231, 0.1186, 0.5698, 0.1186, 0.5698, 0.1214, 0.4231, 0.1214, 0.4231, 0.1235, 0.5698, 0.1235, 0.5698, 0.1256, 0.4231, 0.1256, 0.4231, 0.02287, 0.5698, 0.02287, 0.5698, 0.02453, 0.4231, 0.02453, 0.4193, 0.1978, 0.5641, 0.1978, 0.5641, 0.1991, 0.4193, 0.1991, 0.4235, 0.13, 0.5706, 0.13, 0.5706, 0.1344, 0.4235, 0.1344, 0.4235, 0.1386, 0.5706, 0.1386, 0.5706, 0.1429, 0.4235, 0.1429, 0.4235, 0.1468, 0.5706, 0.1468, 0.5706, 0.1507, 0.4235, 0.1507, 0.4235, 0.1541, 0.5706, 0.1541, 0.5706, 0.1576, 0.4235, 0.1576, 0.4235, 0.1604, 0.5706, 0.1604, 0.5706, 0.1632, 0.4235, 0.1632, 0.6757, 0.5, 0.6757, 1.0, 0.6754, 1.0, 0.6754, 0.5, 0.6994, 0.5, 0.6994, 1.0, 0.6991, 1.0, 0.6991, 0.5, 0.6987, 0.5, 0.6987, 1.0, 0.6984, 1.0, 0.6984, 0.5, 0.6608, 0.7411, 0.5798, 0.7681, 0.5798, 0.5064, 0.6532, 0.5064, 0.06915, 1.0, 0.03589, 1.0, 0.03932, 0.7411, 0.06915, 0.7681, 0.6532, 1.0, 0.5798, 1.0, 0.5798, 0.7681, 0.6608, 0.7411, 0.1357, 0.7681, 0.09898, 0.7411, 0.1024, 0.5064, 0.1357, 0.5064, 0.1357, 1.0, 0.1024, 1.0, 0.09898, 0.7411, 0.1357, 0.7681, 0.1024, 1.0, 0.06915, 1.0, 0.06915, 0.7681, 0.09898, 0.7411, 0.3903, 0.4077, 0.3903, 0.3654, 0.402, 0.3654, 0.402, 0.4077, 0.5696, 0.9334, 0.5696, 0.929, 0.5759, 0.929, 0.5759, 0.9334, 0.5877, 0.4293, 0.5877, 0.4534, 0.5814, 0.4534, 0.5814, 0.4293, 0.4298, 0.4387, 0.4298, 0.4882, 0.4182, 0.4882, 0.4182, 0.4387, 0.5823, 0.7599, 0.5823, 0.7643, 0.5759, 0.7643, 0.5759, 0.7599, 0.5877, 0.4534, 0.5877, 0.4776, 0.5814, 0.4776, 0.5814, 0.4534, 0.4298, 0.3892, 0.4298, 0.4387, 0.4182, 0.4387, 0.4182, 0.3892, 0.5697, 0.542, 0.5697, 0.5139, 0.576, 0.5139, 0.576, 0.542, 0.5697, 0.5139, 0.5697, 0.4857, 0.576, 0.4857, 0.576, 0.5139, 0.3661, 0.3914, 0.3661, 0.3419, 0.3778, 0.3419, 0.3778, 0.3914, 0.5696, 0.6835, 0.5696, 0.6553, 0.5759, 0.6553, 0.5759, 0.6835, 0.3903, 0.4501, 0.3903, 0.4077, 0.402, 0.4077, 0.402, 0.4501, 0.3661, 0.3419, 0.3661, 0.2924, 0.3778, 0.2924, 0.3778, 0.3419, 0.5696, 0.7117, 0.5696, 0.6835, 0.5759, 0.6835, 0.5759, 0.7117, 0.4097, 0.5812, 0.4097, 0.5883, 0.3381, 0.5883, 0.3416, 0.5812, 0.3301, 0.4818, 0.3261, 0.4838, 0.3261, 0.4315, 0.3301, 0.432, 0.4894, 0.432, 0.4934, 0.4315, 0.4934, 0.4838, 0.4894, 0.4818, 0.3301, 0.432, 0.3261, 0.4315, 0.3261, 0.3793, 0.3301, 0.3823, 0.3416, 0.5812, 0.3381, 0.5883, 0.3261, 0.536, 0.3301, 0.5315, 0.4894, 0.5315, 0.4934, 0.536, 0.4814, 0.5883, 0.4779, 0.5812, 0.4894, 0.3823, 0.4934, 0.3793, 0.4934, 0.4315, 0.4894, 0.432, 0.3301, 0.5315, 0.3261, 0.536, 0.3261, 0.4838, 0.3301, 0.4818, 0.4894, 0.4818, 0.4934, 0.4838, 0.4934, 0.536, 0.4894, 0.5315, 0.3301, 0.3823, 0.3261, 0.3793, 0.3261, 0.327, 0.3301, 0.3326, 0.4894, 0.3326, 0.4934, 0.327, 0.4934, 0.3793, 0.4894, 0.3823, 0.3301, 0.3326, 0.3261, 0.327, 0.3312, 0.2747, 0.335, 0.2828, 0.4779, 0.5812, 0.4814, 0.5883, 0.4097, 0.5883, 0.4097, 0.5812, 0.4845, 0.2828, 0.4882, 0.2747, 0.4934, 0.327, 0.4894, 0.3326, 0.4298, 0.4882, 0.4298, 0.5376, 0.4182, 0.5376, 0.4182, 0.4882, 0.5696, 0.768, 0.5696, 0.7399, 0.5759, 0.7399, 0.5759, 0.768, 0.4298, 0.5376, 0.4298, 0.5871, 0.4182, 0.5871, 0.4182, 0.5376, 0.5696, 0.7399, 0.5696, 0.7117, 0.5759, 0.7117, 0.5759, 0.7399, 0.3661, 0.5398, 0.3661, 0.4903, 0.3778, 0.4903, 0.3778, 0.5398, 0.5697, 0.4575, 0.5697, 0.4293, 0.576, 0.4293, 0.576, 0.4575, 0.4298, 0.2902, 0.4298, 0.3397, 0.4182, 0.3397, 0.4182, 0.2902, 0.3661, 0.5893, 0.3661, 0.5398, 0.3778, 0.5398, 0.3778, 0.5893, 0.5697, 0.4857, 0.5697, 0.4575, 0.576, 0.4575, 0.576, 0.4857, 0.4298, 0.3397, 0.4298, 0.3892, 0.4182, 0.3892, 0.4182, 0.3397, 0.5697, 0.5702, 0.5697, 0.542, 0.576, 0.542, 0.576, 0.5702, 0.3661, 0.4409, 0.3661, 0.3914, 0.3778, 0.3914, 0.3778, 0.4409, 0.5697, 0.5984, 0.5697, 0.5702, 0.576, 0.5702, 0.576, 0.5984, 0.3661, 0.4903, 0.3661, 0.4409, 0.3778, 0.4409, 0.3778, 0.4903, 0.5696, 0.6553, 0.5696, 0.6271, 0.5759, 0.6271, 0.5759, 0.6553, 0.5696, 0.6271, 0.5696, 0.5989, 0.5759, 0.5989, 0.5759, 0.6271, 0.7121, 0.6401, 0.9695, 0.6393, 0.9695, 1.001, 0.7127, 0.9999, 0.06366, 0.7525, -0.002506, 0.7529, -0.002506, 0.5009, 0.06366, 0.5007, 0.7132, 0.6395, 0.9701, 0.64, 0.9701, 0.9989, 0.7121, 0.999, 0.1298, 1.004, 0.06366, 1.004, 0.06366, 0.7525, 0.1298, 0.7521, 0.06366, 1.004, -0.002506, 1.005, -0.002506, 0.7529, 0.06366, 0.7525, 0.2622, 0.7514, 0.196, 0.7518, 0.196, 0.5002, 0.2622, 0.4999, 0.2622, 1.003, 0.196, 1.003, 0.196, 0.7518, 0.2622, 0.7514, 0.196, 1.003, 0.1298, 1.004, 0.1298, 0.7521, 0.196, 0.7518, 0.2615, 0.6254, 0.394, 0.6253, 0.3939, 0.8128, 0.2614, 0.8128, 0.394, 0.6253, 0.5264, 0.6253, 0.5264, 0.8128, 0.3939, 0.8128, 0.6991, 0.5, 0.6991, 1.0, 0.6987, 1.0, 0.6987, 0.5, 0.6997, 0.5, 0.6997, 1.0, 0.6994, 1.0, 0.6994, 0.5, 0.6761, 0.5, 0.6761, 1.0, 0.6757, 1.0, 0.6757, 0.5, 0.4235, 0.1576, 0.5706, 0.1576, 0.5706, 0.1604, 0.4235, 0.1604, 0.4235, 0.1507, 0.5706, 0.1507, 0.5706, 0.1541, 0.4235, 0.1541, 0.4235, 0.1429, 0.5706, 0.1429, 0.5706, 0.1468, 0.4235, 0.1468, 0.4235, 0.1344, 0.5706, 0.1344, 0.5706, 0.1386, 0.4235, 0.1386, 0.4235, 0.1256, 0.5706, 0.1256, 0.5706, 0.13, 0.4235, 0.13, 0.7022, 0.0, 0.7026, 0.0, 0.7026, 0.5, 0.7022, 0.5, 0.7026, 0.0, 0.7029, 0.0, 0.7029, 0.5, 0.7026, 0.5, 0.7032, 0.0, 0.7032, 0.5, 0.7029, 0.5, 0.7029, 0.0, 0.7035, 0.0, 0.7035, 0.5, 0.7032, 0.5, 0.7032, 0.0, 0.675, 1.0, 0.675, 0.5, 0.6754, 0.5, 0.6754, 1.0, 0.6746, 1.0, 0.6746, 0.5, 0.675, 0.5, 0.675, 1.0, 0.5706, 0.1744, 0.4235, 0.1744, 0.4235, 0.1716, 0.5706, 0.1716, 0.5706, 0.1772, 0.4235, 0.1772, 0.4235, 0.1744, 0.5706, 0.1744, 0.5706, 0.1807, 0.4235, 0.1807, 0.4235, 0.1772, 0.5706, 0.1772, 0.5706, 0.1841, 0.4235, 0.1841, 0.4235, 0.1807, 0.5706, 0.1807, 0.5706, 0.188, 0.4235, 0.188, 0.4235, 0.1841, 0.5706, 0.1841, 0.5706, 0.1919, 0.4235, 0.1919, 0.4235, 0.188, 0.5706, 0.188, 0.5706, 0.1962, 0.4235, 0.1962, 0.4235, 0.1919, 0.5706, 0.1919, 0.5706, 0.2004, 0.4235, 0.2004, 0.4235, 0.1962, 0.5706, 0.1962, 0.5706, 0.2048, 0.4235, 0.2048, 0.4235, 0.2004, 0.5706, 0.2004, 0.5706, 0.2092, 0.4235, 0.2092, 0.4235, 0.2048, 0.5706, 0.2048, 0.2764, 0.03328, 0.423, 0.03328, 0.423, 0.03505, 0.2764, 0.03505, 0.2764, 0.0315, 0.423, 0.0315, 0.423, 0.03328, 0.2764, 0.03328, 0.2764, 0.02977, 0.423, 0.02977, 0.423, 0.0315, 0.2764, 0.0315, 0.2764, 0.02804, 0.423, 0.02804, 0.423, 0.02977, 0.2764, 0.02977, 0.5695, 0.04421, 0.423, 0.04421, 0.423, 0.04213, 0.5695, 0.04213, 0.5695, 0.04629, 0.423, 0.04629, 0.423, 0.04421, 0.5695, 0.04421, 0.5695, 0.0491, 0.423, 0.0491, 0.423, 0.04629, 0.5695, 0.04629, 0.5695, 0.0519, 0.423, 0.0519, 0.423, 0.0491, 0.5695, 0.0491, 0.5695, 0.05532, 0.423, 0.05532, 0.423, 0.0519, 0.5695, 0.0519, 0.5695, 0.05874, 0.423, 0.05874, 0.423, 0.05532, 0.5695, 0.05532, 0.5695, 0.06264, 0.423, 0.06264, 0.423, 0.05874, 0.5695, 0.05874, 0.5695, 0.06655, 0.423, 0.06655, 0.423, 0.06264, 0.5695, 0.06264, 0.5695, 0.07079, 0.423, 0.07079, 0.423, 0.06655, 0.5695, 0.06655, 0.5695, 0.07503, 0.423, 0.07503, 0.423, 0.07079, 0.5695, 0.07079, 0.5695, 0.07944, 0.423, 0.07944, 0.423, 0.07503, 0.5695, 0.07503, 0.5695, 0.08385, 0.423, 0.08385, 0.423, 0.07944, 0.5695, 0.07944, 0.4193, 0.1965, 0.5641, 0.1965, 0.5641, 0.1978, 0.4193, 0.1978, 0.4231, 0.02121, 0.5698, 0.02121, 0.5698, 0.02287, 0.4231, 0.02287, 0.4231, 0.1214, 0.5698, 0.1214, 0.5698, 0.1235, 0.4231, 0.1235, 0.4231, 0.1158, 0.5698, 0.1158, 0.5698, 0.1186, 0.4231, 0.1186, 0.4231, 0.109, 0.5698, 0.109, 0.5698, 0.1124, 0.4231, 0.1124, 0.4231, 0.1011, 0.5698, 0.1011, 0.5698, 0.105, 0.4231, 0.105, 0.4231, 0.09267, 0.5698, 0.09267, 0.5698, 0.09691, 0.4231, 0.09691, 0.4231, 0.08385, 0.5698, 0.08385, 0.5698, 0.08826, 0.4231, 0.08826, 0.03531, 0.9362, 0.03531, 0.9988, 0.002922, 0.9988, 0.002922, 0.9362, 0.03531, 0.6859, 0.03531, 0.7485, 0.002922, 0.7485, 0.002922, 0.6859, 0.1649, 0.9362, 0.1649, 0.9988, 0.1325, 0.9988, 0.1325, 0.9362, 0.1649, 0.8111, 0.1649, 0.8736, 0.1325, 0.8736, 0.1325, 0.8111, 0.2296, 0.8111, 0.2296, 0.8736, 0.1972, 0.8736, 0.1972, 0.8111, 0.2296, 0.9362, 0.2296, 0.9988, 0.1972, 0.9988, 0.1972, 0.9362, 0.1649, 0.5608, 0.1649, 0.6234, 0.1325, 0.6234, 0.1325, 0.5608, 0.2296, 0.5608, 0.2296, 0.6234, 0.1972, 0.6234, 0.1972, 0.5608, 0.03531, 0.5608, 0.03531, 0.6234, 0.002922, 0.6234, 0.002922, 0.5608, 0.1001, 0.5608, 0.1001, 0.6234, 0.0677, 0.6234, 0.0677, 0.5608, 0.03531, 0.8111, 0.03531, 0.8736, 0.002922, 0.8736, 0.002922, 0.8111, 0.1001, 0.8111, 0.1001, 0.8736, 0.0677, 0.8736, 0.0677, 0.8021, 0.1001, 0.9362, 0.1001, 0.9988, 0.0677, 0.9988, 0.0677, 0.9362, 0.1001, 0.8736, 0.1001, 0.9362, 0.0677, 0.9362, 0.0677, 0.8736, 0.1325, 0.8736, 0.1325, 0.9362, 0.1001, 0.9362, 0.1001, 0.8736, 0.1325, 0.9362, 0.1325, 0.9988, 0.1001, 0.9988, 0.1001, 0.9362, 0.1325, 0.8111, 0.1325, 0.8736, 0.1001, 0.8736, 0.1001, 0.8111, 0.03531, 0.7485, 0.03531, 0.8111, 0.002922, 0.8111, 0.002922, 0.7485, 0.0677, 0.7485, 0.0677, 0.8021, 0.03531, 0.8111, 0.03531, 0.7485, 0.0677, 0.8021, 0.0677, 0.8736, 0.03531, 0.8736, 0.03531, 0.8111, 0.1001, 0.6234, 0.1001, 0.6859, 0.0677, 0.6949, 0.0677, 0.6234, 0.1325, 0.6234, 0.1325, 0.6859, 0.1001, 0.6859, 0.1001, 0.6234, 0.1001, 0.4983, 0.1001, 0.5608, 0.0677, 0.5608, 0.0677, 0.4983, 0.1325, 0.4983, 0.1325, 0.5608, 0.1001, 0.5608, 0.1001, 0.4983, 0.1325, 0.5608, 0.1325, 0.6234, 0.1001, 0.6234, 0.1001, 0.5608, 0.03531, 0.4983, 0.03531, 0.5608, 0.002922, 0.5608, 0.002922, 0.4983, 0.0677, 0.4983, 0.0677, 0.5608, 0.03531, 0.5608, 0.03531, 0.4983, 0.0677, 0.5608, 0.0677, 0.6234, 0.03531, 0.6234, 0.03531, 0.5608, 0.2296, 0.6234, 0.2296, 0.6859, 0.1972, 0.6859, 0.1972, 0.6234, 0.262, 0.6234, 0.262, 0.6898, 0.2296, 0.6859, 0.2296, 0.6234, 0.2296, 0.4983, 0.2296, 0.5608, 0.1972, 0.5608, 0.1972, 0.4983, 0.262, 0.4983, 0.262, 0.5608, 0.2296, 0.5608, 0.2296, 0.4983, 0.262, 0.5608, 0.262, 0.6234, 0.2296, 0.6234, 0.2296, 0.5608, 0.1649, 0.4983, 0.1649, 0.5608, 0.1325, 0.5608, 0.1325, 0.4983, 0.1972, 0.4983, 0.1972, 0.5608, 0.1649, 0.5608, 0.1649, 0.4983, 0.1972, 0.5608, 0.1972, 0.6234, 0.1649, 0.6234, 0.1649, 0.5608, 0.2296, 0.8736, 0.2296, 0.9362, 0.1972, 0.9362, 0.1972, 0.8736, 0.262, 0.8736, 0.262, 0.9362, 0.2296, 0.9362, 0.2296, 0.8736, 0.262, 0.9362, 0.262, 0.9988, 0.2296, 0.9988, 0.2296, 0.9362, 0.262, 0.8072, 0.262, 0.8736, 0.2296, 0.8736, 0.2296, 0.8111, 0.1972, 0.8111, 0.1972, 0.8736, 0.1649, 0.8736, 0.1649, 0.8111, 0.1649, 0.8736, 0.1649, 0.9362, 0.1325, 0.9362, 0.1325, 0.8736, 0.1972, 0.8736, 0.1972, 0.9362, 0.1649, 0.9362, 0.1649, 0.8736, 0.1972, 0.9362, 0.1972, 0.9988, 0.1649, 0.9988, 0.1649, 0.9362, 0.1649, 0.6234, 0.1649, 0.6859, 0.1325, 0.6859, 0.1325, 0.6234, 0.1972, 0.6234, 0.1972, 0.6859, 0.1649, 0.6859, 0.1649, 0.6234, 0.03531, 0.6234, 0.03531, 0.6859, 0.002922, 0.6859, 0.002922, 0.6234, 0.0677, 0.6234, 0.0677, 0.6949, 0.03531, 0.6859, 0.03531, 0.6234, 0.0677, 0.6949, 0.0677, 0.7485, 0.03531, 0.7485, 0.03531, 0.6859, 0.03531, 0.8736, 0.03531, 0.9362, 0.002922, 0.9362, 0.002922, 0.8736, 0.0677, 0.8736, 0.0677, 0.9362, 0.03531, 0.9362, 0.03531, 0.8736, 0.0677, 0.9362, 0.0677, 0.9988, 0.03531, 0.9988, 0.03531, 0.9362, 0.4231, 0.08826, 0.5698, 0.08826, 0.5698, 0.09267, 0.4231, 0.09267, 0.4231, 0.09691, 0.5698, 0.09691, 0.5698, 0.1011, 0.4231, 0.1011, 0.4231, 0.105, 0.5698, 0.105, 0.5698, 0.109, 0.4231, 0.109, 0.4231, 0.1124, 0.5698, 0.1124, 0.5698, 0.1158, 0.4231, 0.1158, 0.4231, 0.1186, 0.5698, 0.1186, 0.5698, 0.1214, 0.4231, 0.1214, 0.4231, 0.1235, 0.5698, 0.1235, 0.5698, 0.1256, 0.4231, 0.1256, 0.4231, 0.02287, 0.5698, 0.02287, 0.5698, 0.02453, 0.4231, 0.02453, 0.4193, 0.1978, 0.5641, 0.1978, 0.5641, 0.1991, 0.4193, 0.1991, 0.5875, 0.7626, 0.5893, 0.5039, 0.6459, 0.5039, 0.6459, 0.7656, 0.2022, 1.0, 0.2022, 0.7681, 0.2319, 0.7405, 0.2354, 1.0, 0.5893, 0.9975, 0.5875, 0.7626, 0.6459, 0.7656, 0.6459, 0.9975, 0.1357, 0.7681, 0.1357, 0.5064, 0.1689, 0.5064, 0.1724, 0.7405, 0.1357, 1.0, 0.1357, 0.7681, 0.1724, 0.7405, 0.1689, 1.0, 0.1689, 1.0, 0.1724, 0.7405, 0.2022, 0.7681, 0.2022, 1.0, 0.3903, 0.4077, 0.3903, 0.3654, 0.402, 0.3654, 0.402, 0.4077, 0.5696, 0.9334, 0.5696, 0.929, 0.5759, 0.929, 0.5759, 0.9334, 0.5877, 0.4293, 0.5877, 0.4534, 0.5814, 0.4534, 0.5814, 0.4293, 0.4298, 0.4387, 0.4298, 0.4882, 0.4182, 0.4882, 0.4182, 0.4387, 0.5823, 0.7599, 0.5823, 0.7643, 0.5759, 0.7643, 0.5759, 0.7599, 0.5877, 0.4534, 0.5877, 0.4776, 0.5814, 0.4776, 0.5814, 0.4534, 0.4298, 0.3892, 0.4298, 0.4387, 0.4182, 0.4387, 0.4182, 0.3892, 0.5697, 0.542, 0.5697, 0.5139, 0.576, 0.5139, 0.576, 0.542, 0.5697, 0.5139, 0.5697, 0.4857, 0.576, 0.4857, 0.576, 0.5139, 0.3661, 0.3914, 0.3661, 0.3419, 0.3778, 0.3419, 0.3778, 0.3914, 0.5696, 0.6835, 0.5696, 0.6553, 0.5759, 0.6553, 0.5759, 0.6835, 0.3903, 0.4501, 0.3903, 0.4077, 0.402, 0.4077, 0.402, 0.4501, 0.3661, 0.3419, 0.3661, 0.2924, 0.3778, 0.2924, 0.3778, 0.3419, 0.5696, 0.7117, 0.5696, 0.6835, 0.5759, 0.6835, 0.5759, 0.7117, 0.4097, 0.5812, 0.4097, 0.5883, 0.3381, 0.5883, 0.3416, 0.5812, 0.3301, 0.4818, 0.3261, 0.4838, 0.3261, 0.4315, 0.3301, 0.432, 0.4894, 0.432, 0.4934, 0.4315, 0.4934, 0.4838, 0.4894, 0.4818, 0.3301, 0.432, 0.3261, 0.4315, 0.3261, 0.3793, 0.3301, 0.3823, 0.3416, 0.5812, 0.3381, 0.5883, 0.3261, 0.536, 0.3301, 0.5315, 0.4894, 0.5315, 0.4934, 0.536, 0.4814, 0.5883, 0.4779, 0.5812, 0.4894, 0.3823, 0.4934, 0.3793, 0.4934, 0.4315, 0.4894, 0.432, 0.3301, 0.5315, 0.3261, 0.536, 0.3261, 0.4838, 0.3301, 0.4818, 0.4894, 0.4818, 0.4934, 0.4838, 0.4934, 0.536, 0.4894, 0.5315, 0.3301, 0.3823, 0.3261, 0.3793, 0.3261, 0.327, 0.3301, 0.3326, 0.4894, 0.3326, 0.4934, 0.327, 0.4934, 0.3793, 0.4894, 0.3823, 0.3301, 0.3326, 0.3261, 0.327, 0.3312, 0.2747, 0.335, 0.2828, 0.4779, 0.5812, 0.4814, 0.5883, 0.4097, 0.5883, 0.4097, 0.5812, 0.4845, 0.2828, 0.4882, 0.2747, 0.4934, 0.327, 0.4894, 0.3326, 0.4298, 0.4882, 0.4298, 0.5376, 0.4182, 0.5376, 0.4182, 0.4882, 0.5696, 0.768, 0.5696, 0.7399, 0.5759, 0.7399, 0.5759, 0.768, 0.4298, 0.5376, 0.4298, 0.5871, 0.4182, 0.5871, 0.4182, 0.5376, 0.5696, 0.7399, 0.5696, 0.7117, 0.5759, 0.7117, 0.5759, 0.7399, 0.3661, 0.5398, 0.3661, 0.4903, 0.3778, 0.4903, 0.3778, 0.5398, 0.5697, 0.4575, 0.5697, 0.4293, 0.576, 0.4293, 0.576, 0.4575, 0.4298, 0.2902, 0.4298, 0.3397, 0.4182, 0.3397, 0.4182, 0.2902, 0.3661, 0.5893, 0.3661, 0.5398, 0.3778, 0.5398, 0.3778, 0.5893, 0.5697, 0.4857, 0.5697, 0.4575, 0.576, 0.4575, 0.576, 0.4857, 0.4298, 0.3397, 0.4298, 0.3892, 0.4182, 0.3892, 0.4182, 0.3397, 0.5697, 0.5702, 0.5697, 0.542, 0.576, 0.542, 0.576, 0.5702, 0.3661, 0.4409, 0.3661, 0.3914, 0.3778, 0.3914, 0.3778, 0.4409, 0.5697, 0.5984, 0.5697, 0.5702, 0.576, 0.5702, 0.576, 0.5984, 0.3661, 0.4903, 0.3661, 0.4409, 0.3778, 0.4409, 0.3778, 0.4903, 0.5696, 0.6553, 0.5696, 0.6271, 0.5759, 0.6271, 0.5759, 0.6553, 0.5696, 0.6271, 0.5696, 0.5989, 0.5759, 0.5989, 0.5759, 0.6271, 0.7022, 0.0, 0.7026, 0.0, 0.7026, 0.5, 0.7022, 0.5, 0.7026, 0.0, 0.7029, 0.0, 0.7029, 0.5, 0.7026, 0.5, 0.7032, 0.0, 0.7032, 0.5, 0.7029, 0.5, 0.7029, 0.0, 0.7035, 0.0, 0.7035, 0.5, 0.7032, 0.5, 0.7032, 0.0, 0.675, 1.0, 0.675, 0.5, 0.6754, 0.5, 0.6754, 1.0, 0.6746, 1.0, 0.6746, 0.5, 0.675, 0.5, 0.675, 1.0, 0.5706, 0.1744, 0.4235, 0.1744, 0.4235, 0.1716, 0.5706, 0.1716, 0.5706, 0.1772, 0.4235, 0.1772, 0.4235, 0.1744, 0.5706, 0.1744, 0.5706, 0.1807, 0.4235, 0.1807, 0.4235, 0.1772, 0.5706, 0.1772, 0.5706, 0.1841, 0.4235, 0.1841, 0.4235, 0.1807, 0.5706, 0.1807, 0.5706, 0.188, 0.4235, 0.188, 0.4235, 0.1841, 0.5706, 0.1841, 0.5706, 0.1919, 0.4235, 0.1919, 0.4235, 0.188, 0.5706, 0.188, 0.5706, 0.1962, 0.4235, 0.1962, 0.4235, 0.1919, 0.5706, 0.1919, 0.5706, 0.2004, 0.4235, 0.2004, 0.4235, 0.1962, 0.5706, 0.1962, 0.5706, 0.2048, 0.4235, 0.2048, 0.4235, 0.2004, 0.5706, 0.2004, 0.5706, 0.2092, 0.4235, 0.2092, 0.4235, 0.2048, 0.5706, 0.2048, 0.4193, 0.1965, 0.5641, 0.1965, 0.5641, 0.1978, 0.4193, 0.1978, 0.4231, 0.02121, 0.5698, 0.02121, 0.5698, 0.02287, 0.4231, 0.02287, 0.4231, 0.1214, 0.5698, 0.1214, 0.5698, 0.1235, 0.4231, 0.1235, 0.4231, 0.1158, 0.5698, 0.1158, 0.5698, 0.1186, 0.4231, 0.1186, 0.4231, 0.109, 0.5698, 0.109, 0.5698, 0.1124, 0.4231, 0.1124, 0.4231, 0.1011, 0.5698, 0.1011, 0.5698, 0.105, 0.4231, 0.105, 0.4231, 0.09267, 0.5698, 0.09267, 0.5698, 0.09691, 0.4231, 0.09691, 0.4231, 0.08385, 0.5698, 0.08385, 0.5698, 0.08826, 0.4231, 0.08826, 0.2077, 0.2096, 0.01622, 0.2096, 0.01622, 0.1969, 0.2077, 0.1969, 0.2077, 0.1969, 0.01622, 0.1969, 0.01621, 0.1834, 0.2077, 0.1834, 0.2077, 0.6156, 0.01621, 0.6156, 0.01621, 0.5957, 0.2077, 0.5957, 0.2077, 0.5957, 0.01621, 0.5957, 0.01621, 0.5702, 0.2077, 0.5702, 0.2077, 0.5702, 0.01621, 0.5702, 0.01621, 0.54, 0.2077, 0.54, 0.2077, 0.54, 0.01621, 0.54, 0.01621, 0.5064, 0.2077, 0.5064, 0.2077, 0.5064, 0.01621, 0.5064, 0.01621, 0.4705, 0.2077, 0.4705, 0.2077, 0.4705, 0.01621, 0.4705, 0.01621, 0.4201, 0.2077, 0.4213, 0.2077, 0.7969, 0.2077, 0.7975, 0.01621, 0.7975, 0.01621, 0.7969, 0.2077, 0.7975, 0.2077, 0.7986, 0.01621, 0.7986, 0.01621, 0.7975, 0.2077, 0.7986, 0.2077, 0.8004, 0.01621, 0.8004, 0.01621, 0.7986, 0.2077, 0.8004, 0.2077, 0.8027, 0.01621, 0.8027, 0.01621, 0.8004, 0.2077, 0.8027, 0.2077, 0.8054, 0.01621, 0.8054, 0.01621, 0.8027, 0.2077, 0.8054, 0.2077, 0.8084, 0.01621, 0.8084, 0.01621, 0.8054, 0.2077, 0.8084, 0.2077, 0.8117, 0.01621, 0.8117, 0.01621, 0.8084, 0.2077, 0.8117, 0.2077, 0.8166, 0.01621, 0.8163, 0.01621, 0.8117, 0.1085, 0.3021, 0.1314, 0.3547, 0.1305, 0.3552, 0.09825, 0.3071, 0.1307, 0.394, 0.07854, 0.4179, 0.07804, 0.417, 0.1252, 0.3835, 0.1195, 0.2994, 0.1324, 0.3545, 0.1314, 0.3547, 0.1085, 0.3021, 0.1341, 0.4055, 0.07885, 0.419, 0.07854, 0.4179, 0.1307, 0.394, 0.135, 0.2994, 0.1339, 0.3545, 0.1324, 0.3545, 0.1195, 0.2994, 0.07295, 0.345, 0.1282, 0.3586, 0.1281, 0.3597, 0.07173, 0.3571, 0.1353, 0.4176, 0.07896, 0.4201, 0.07885, 0.419, 0.1341, 0.4055, 0.08757, 0.3597, 0.07465, 0.4149, 0.07322, 0.4149, 0.07173, 0.3597, 0.07638, 0.3335, 0.1285, 0.3576, 0.1282, 0.3586, 0.07295, 0.345, 0.07173, 0.3571, 0.1281, 0.3597, 0.1281, 0.3597, 0.07174, 0.3573, 0.09862, 0.3625, 0.07565, 0.4151, 0.07465, 0.4149, 0.08757, 0.3597, 0.0819, 0.3231, 0.129, 0.3566, 0.1285, 0.3576, 0.07638, 0.3335, 0.01623, 0.2644, 0.07173, 0.2644, 0.07171, 0.4197, 0.01621, 0.4201, 0.1088, 0.3675, 0.07657, 0.4156, 0.07565, 0.4151, 0.09862, 0.3625, 0.08928, 0.3142, 0.1297, 0.3558, 0.129, 0.3566, 0.0819, 0.3231, 0.2077, 0.6156, 0.2077, 0.7969, 0.01621, 0.7969, 0.01621, 0.6156, 0.1178, 0.3746, 0.07738, 0.4162, 0.07657, 0.4156, 0.1088, 0.3675, 0.01621, 0.8166, 0.01621, 0.8166, 0.01621, 0.8166, 0.01621, 0.8166, 0.09825, 0.3071, 0.1305, 0.3552, 0.1297, 0.3558, 0.08928, 0.3142, 0.1252, 0.3835, 0.07804, 0.417, 0.07738, 0.4162, 0.1178, 0.3746, 0.1547, 0.2644, 0.01623, 0.2643, 0.01621, 0.2096, 0.1548, 0.2096])
me_plane_000.materials.append(mat_material_001)
me_plane_000.use_remesh_preserve_volume = False
me_plane_000.use_remesh_preserve_attributes = False
me_plane_000.use_mirror_vertex_groups = False
me_plane_000.update()

# ---- objects
ob_plane_000 = bpy.data.objects.new('Plane.000', me_plane_000)

# ---- transforms, parenting, visibility, modifiers, constraints
ob_plane_000.location = (0.0, 0.0, 0.0)
ob_plane_000.rotation_euler = (1.571, -0.0, 0.0)
ob_plane_000.scale = (4.998, 2.792, 1.63)
ob_plane_000.lineart.crease_threshold = 0.0

# ---- collection membership
col_collection_1.objects.link(ob_plane_000)

# ---- scene / render settings (as saved in the file)
scene.frame_start = 1; scene.frame_end = 250; scene.frame_set(1)
scene.render.engine = 'BLENDER_EEVEE_NEXT'
scene.render.resolution_percentage = 50
scene.render.dither_intensity = 0.0
scene.render.use_persistent_data = True
scene.cycles.use_denoising = False
scene.cycles.samples = 576
scene.cycles.sampling_pattern = 'TABULATED_SOBOL'
scene.cycles.light_sampling_threshold = 0.0
scene.cycles.use_adaptive_sampling = False
scene.cycles.use_light_tree = False
scene.cycles.caustics_reflective = False
scene.cycles.caustics_refractive = False
scene.cycles.blur_glossy = 0.0
scene.cycles.max_bounces = 8
scene.cycles.diffuse_bounces = 1
scene.cycles.transmission_bounces = 8
scene.cycles.volume_bounces = 2
scene.cycles.pixel_filter_type = 'GAUSSIAN'
scene.cycles.sample_clamp_indirect = 0.0
scene.view_settings.view_transform = 'Standard'
bpy.context.view_layer.update()

# ---- added for rendering (the .blend has no active camera and no usable light): camera, sun
cam_auto = bpy.data.cameras.new('AutoCamera')
cam_auto.lens = 50.0
cam_auto.sensor_width = 36.0
cam_auto.clip_end = 1000.0
ob_auto_camera = bpy.data.objects.new('AutoCamera', cam_auto)
scene.collection.objects.link(ob_auto_camera)
ob_auto_camera.location = (9.47361, -18.8659, 15.3103)
ob_auto_camera.rotation_euler = (1.09748, -7.21219e-08, 0.694738)
scene.camera = ob_auto_camera
light_auto_sun = bpy.data.lights.new('AutoSun', 'SUN')
light_auto_sun.energy = 3.0
light_auto_sun.angle = 0.0523599
ob_auto_sun = bpy.data.objects.new('AutoSun', light_auto_sun)
scene.collection.objects.link(ob_auto_sun)
ob_auto_sun.rotation_euler = (0.872665, 0.174533, 0.523599)
bpy.context.view_layer.update()
